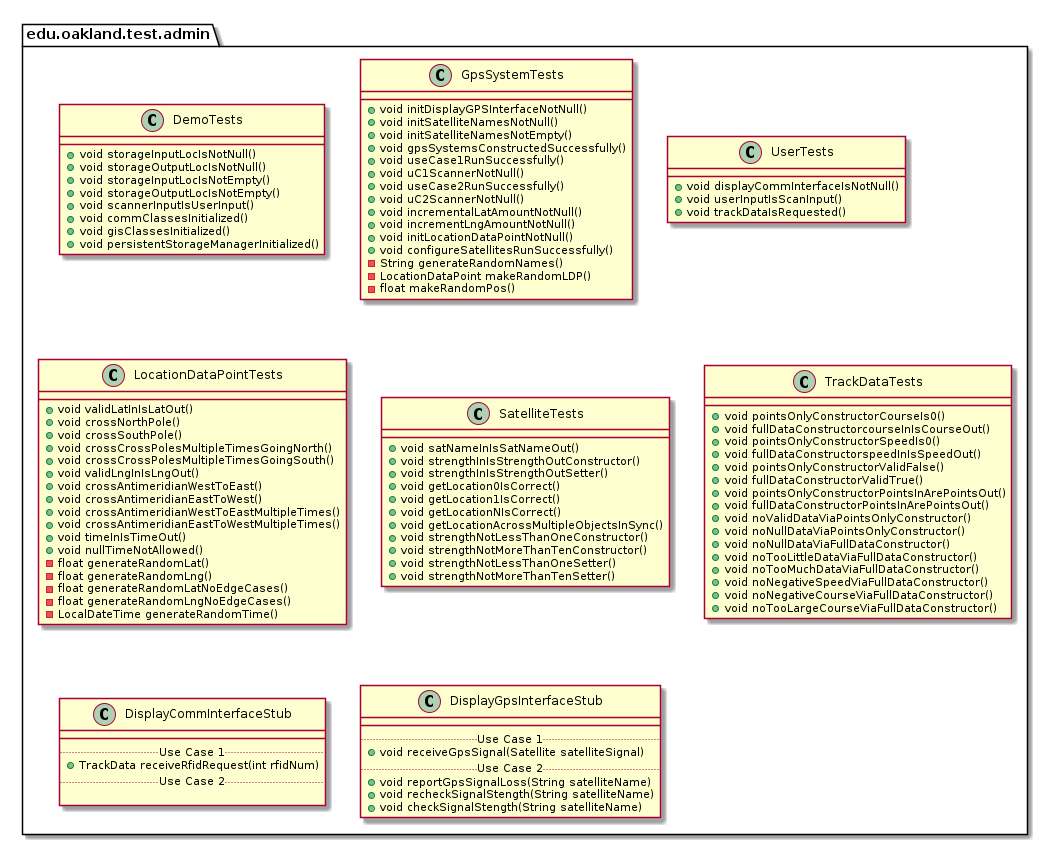

The diagram above was rendered by PlantUML. Its source (embedded in the PNG):
@startuml AdminTestPackage

package edu.oakland.test.admin {
    
}


package edu.oakland.test.admin {
    class DemoTests {
        + void storageInputLocIsNotNull()
        + void storageOutputLocIsNotNull()
        + void storageInputLocIsNotEmpty()
        + void storageOutputLocIsNotEmpty()
        + void scannerInputIsUserInput()
        + void commClassesInitialized()
        + void gisClassesInitialized()
        + void persistentStorageManagerInitialized()
    }
}


package edu.oakland.test.admin {
    class GpsSystemTests {
        + void initDisplayGPSInterfaceNotNull()
        + void initSatelliteNamesNotNull()
        + void initSatelliteNamesNotEmpty()
        + void gpsSystemsConstructedSuccessfully()
        + void useCase1RunSuccessfully()
        + void uC1ScannerNotNull()
        + void useCase2RunSuccessfully()
        + void uC2ScannerNotNull()
        + void incrementalLatAmountNotNull()
        + void incrementLngAmountNotNull()
        + void initLocationDataPointNotNull()
        + void configureSatellitesRunSuccessfully()
        - String generateRandomNames()
        - LocationDataPoint makeRandomLDP()
        - float makeRandomPos()
    }
}


package edu.oakland.test.admin {
    class UserTests {
        + void displayCommInterfaceIsNotNull()
        + void userInputIsScanInput()
        + void trackDataIsRequested()
    }
}


package edu.oakland.test.admin {
    class LocationDataPointTests {
        + void validLatInIsLatOut()
        + void crossNorthPole()
        + void crossSouthPole()
        + void crossCrossPolesMultipleTimesGoingNorth()
        + void crossCrossPolesMultipleTimesGoingSouth()
        + void validLngInIsLngOut()
        + void crossAntimeridianWestToEast()
        + void crossAntimeridianEastToWest()
        + void crossAntimeridianWestToEastMultipleTimes()
        + void crossAntimeridianEastToWestMultipleTimes()
        + void timeInIsTimeOut()
        + void nullTimeNotAllowed()
        - float generateRandomLat()
        - float generateRandomLng()
        - float generateRandomLatNoEdgeCases()
        - float generateRandomLngNoEdgeCases()
        - LocalDateTime generateRandomTime()
    }
}


package edu.oakland.test.admin {
    class SatelliteTests {
       + void satNameInIsSatNameOut()
       + void strengthInIsStrengthOutConstructor()
       + void strengthInIsStrengthOutSetter()
       + void getLocation0IsCorrect()
       + void getLocation1IsCorrect()
       + void getLocationNIsCorrect()
       + void getLocationAcrossMultipleObjectsInSync()
       + void strengthNotLessThanOneConstructor()
       + void strengthNotMoreThanTenConstructor()
       + void strengthNotLessThanOneSetter()
       + void strengthNotMoreThanTenSetter()
    }
}


package edu.oakland.test.admin {
    class TrackDataTests {
        + void pointsOnlyConstructorCourseIs0()
        + void fullDataConstructorcourseInIsCourseOut()
        + void pointsOnlyConstructorSpeedIs0()
        + void fullDataConstructorspeedInIsSpeedOut()
        + void pointsOnlyConstructorValidFalse()
        + void fullDataConstructorValidTrue()
        + void pointsOnlyConstructorPointsInArePointsOut()
        + void fullDataConstructorPointsInArePointsOut()
        + void noValidDataViaPointsOnlyConstructor()
        + void noNullDataViaPointsOnlyConstructor()
        + void noNullDataViaFullDataConstructor()
        + void noTooLittleDataViaFullDataConstructor()
        + void noTooMuchDataViaFullDataConstructor()
        + void noNegativeSpeedViaFullDataConstructor()
        + void noNegativeCourseViaFullDataConstructor()
        + void noTooLargeCourseViaFullDataConstructor()
    }
}


package edu.oakland.test.admin {
    class DisplayCommInterfaceStub {
        __
        .. Use Case 1 ..
        + TrackData receiveRfidRequest(int rfidNum)
        .. Use Case 2 ..

    }
}


package edu.oakland.test.admin {
    class DisplayGpsInterfaceStub {
        __
        .. Use Case 1 ..
        + void receiveGpsSignal(Satellite satelliteSignal)
        .. Use Case 2 ..
        + void reportGpsSignalLoss(String satelliteName)
        + void recheckSignalStength(String satelliteName)
        + void checkSignalStength(String satelliteName)
    }
}


@enduml